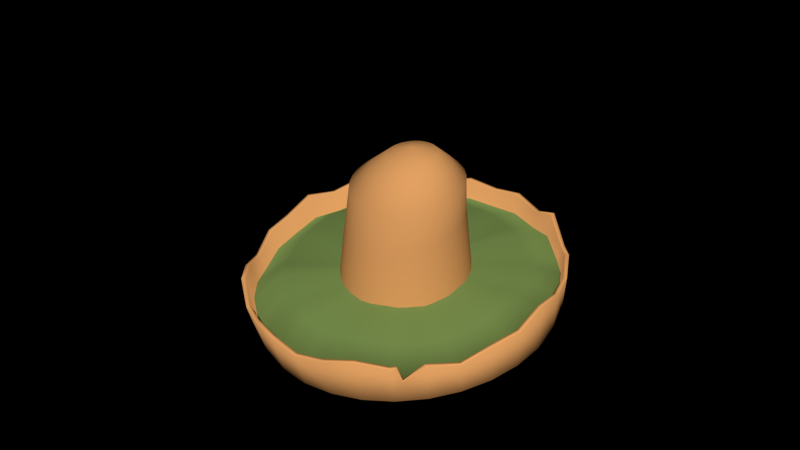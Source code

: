 # Source: TortillaHat.blend  (saved by Blender 2.75.0; exported with 4.5.12 LTS)
import bpy
from mathutils import Matrix  # noqa: F401  (used for matrix-valued properties, if any)

bpy.ops.wm.read_factory_settings(use_empty=True)
scene = bpy.context.scene
scene.name = 'Scene'

# ---- collections
col_collection_11 = bpy.data.collections.new('Collection 11'); scene.collection.children.link(col_collection_11)

# ---- materials (node trees are filled in below, after node groups)
mat_material_019 = bpy.data.materials.new('Material.019')
mat_material_019.alpha_threshold = 0.0
mat_material_019.use_transparent_shadow = False
mat_material_019.diffuse_color = (0.8, 0.3745, 0.1275, 1.0)
mat_material_019.roughness = 0.5
mat_material_020 = bpy.data.materials.new('Material.020')
mat_material_020.alpha_threshold = 0.0
mat_material_020.use_transparent_shadow = False
mat_material_020.diffuse_color = (0.1899, 0.281, 0.07676, 1.0)
mat_material_020.roughness = 0.5
mat_material_023 = bpy.data.materials.new('Material.023')
mat_material_023.alpha_threshold = 0.0
mat_material_023.use_transparent_shadow = False
mat_material_023.diffuse_color = (0.8971, 0.4188, 0.1418, 1.0)
mat_material_023.roughness = 0.5
mat_material_024 = bpy.data.materials.new('Material.024')
mat_material_024.alpha_threshold = 0.0
mat_material_024.use_transparent_shadow = False
mat_material_024.diffuse_color = (0.7357, 0.345, 0.1179, 1.0)
mat_material_024.roughness = 0.5
mat_material_025 = bpy.data.materials.new('Material.025')
mat_material_025.alpha_threshold = 0.0
mat_material_025.use_transparent_shadow = False
mat_material_025.diffuse_color = (0.7743, 0.3627, 0.1237, 1.0)
mat_material_025.roughness = 0.5

# ---- material node trees

# ---- world
world_world = bpy.data.worlds.new('World'); scene.world = world_world
world_world.color = (0.0, 0.0, 0.0)
world_world.use_sun_shadow = False
world_world.sun_shadow_jitter_overblur = 0.0
world_world.cycles.sampling_method = 'MANUAL'
world_world.cycles.sample_map_resolution = 256

# ---- meshes
me_circle_006 = bpy.data.meshes.new('Circle.006')
me_circle_006.from_pydata([(-0.416, -0.06345, 0.2443), (-0.3969, -0.1451, 0.2443), (-0.3621, -0.2214, 0.2443), (-0.3132, -0.2895, 0.2443), (-0.2519, -0.3467, 0.2443), (-0.1806, -0.3909, 0.2443), (-0.1021, -0.4203, 0.2443), (-0.01936, -0.4339, 0.2443), (0.06444, -0.431, 0.2443), (0.1461, -0.4118, 0.2443), (0.2224, -0.3771, 0.2443), (0.2905, -0.3282, 0.2443), (0.3477, -0.2669, 0.2443), (0.3919, -0.1956, 0.2443), (0.4213, -0.1171, 0.2443), (0.4349, -0.03434, 0.2443), (0.432, 0.04946, 0.2443), (0.4128, 0.1311, 0.2443), (0.3781, 0.2074, 0.2443), (0.3292, 0.2755, 0.2443), (0.2679, 0.3327, 0.2443), (0.1966, 0.3769, 0.2443), (0.1181, 0.4063, 0.2443), (0.03533, 0.4199, 0.2443), (-0.04847, 0.417, 0.2443), (-0.1301, 0.3978, 0.2443), (-0.2064, 0.3631, 0.2443), (-0.2745, 0.3142, 0.2443), (-0.3317, 0.2529, 0.2443), (-0.3759, 0.1816, 0.2443), (-0.4053, 0.1031, 0.2443), (-0.4189, 0.02035, 0.2443), (-0.347, -0.005884, 0.7191), (-0.332, -0.07931, 0.7085), (-0.3033, -0.148, 0.6984), (-0.2619, -0.2094, 0.689), (-0.2095, -0.2611, 0.6808), (-0.148, -0.3012, 0.6741), (-0.07986, -0.328, 0.6691), (-0.007734, -0.3406, 0.666), (0.06558, -0.3386, 0.665), (0.1373, -0.322, 0.666), (0.2045, -0.2914, 0.6691), (0.2647, -0.248, 0.6741), (0.3156, -0.1936, 0.6808), (0.3552, -0.1301, 0.689), (0.3821, -0.05999, 0.6984), (0.3952, 0.01404, 0.7085), (0.3941, 0.08916, 0.7191), (0.3788, 0.1625, 0.7297), (0.3499, 0.2312, 0.7398), (0.3086, 0.2928, 0.7492), (0.2564, 0.3447, 0.7574), (0.1953, 0.385, 0.7641), (0.1276, 0.4121, 0.7691), (0.05594, 0.4249, 0.7722), (-0.01696, 0.4231, 0.7732), (-0.08833, 0.4065, 0.7722), (-0.1554, 0.3759, 0.7691), (-0.2157, 0.3325, 0.7641), (-0.2668, 0.2778, 0.7574), (-0.3068, 0.214, 0.7492), (-0.3341, 0.1437, 0.7398), (-0.3477, 0.06942, 0.7297), (-0.3495, 0.03382, 1.007), (-0.3351, -0.03407, 1.006), (-0.3079, -0.09759, 1.005), (-0.2689, -0.1543, 1.003), (-0.2197, -0.202, 0.9998), (-0.1621, -0.2389, 0.9962), (-0.09835, -0.2636, 0.992), (-0.03093, -0.275, 0.9876), (0.03758, -0.2729, 0.9829), (0.1045, -0.2572, 0.9783), (0.1674, -0.2285, 0.9738), (0.2237, -0.188, 0.9697), (0.2712, -0.1373, 0.9661), (0.3083, -0.07818, 0.9631), (0.3334, -0.01302, 0.9609), (0.3455, 0.05569, 0.9596), (0.3444, 0.1253, 0.9591), (0.3299, 0.1932, 0.9596), (0.3026, 0.2567, 0.9609), (0.2636, 0.3134, 0.9631), (0.2145, 0.3611, 0.9661), (0.157, 0.398, 0.9697), (0.09336, 0.4227, 0.9738), (0.02608, 0.4342, 0.9783), (-0.04231, 0.4321, 0.9829), (-0.1092, 0.4164, 0.9876), (-0.172, 0.3877, 0.992), (-0.2283, 0.3473, 0.9962), (-0.2759, 0.2965, 0.9998), (-0.313, 0.2374, 1.003), (-0.3383, 0.1722, 1.005), (-0.3506, 0.1035, 1.006), (-0.2358, 0.07789, 1.094), (-0.2252, 0.02963, 1.094), (-0.2054, -0.01545, 1.095), (-0.1772, -0.05563, 1.096), (-0.1417, -0.08935, 1.098), (-0.1003, -0.1153, 1.1), (-0.05457, -0.1325, 1.103), (-0.006232, -0.1403, 1.106), (0.04283, -0.1384, 1.108), (0.09072, -0.1269, 1.111), (0.1356, -0.1062, 1.114), (0.1758, -0.07704, 1.117), (0.2096, -0.04063, 1.119), (0.2359, 0.001643, 1.121), (0.2536, 0.04817, 1.122), (0.262, 0.09717, 1.123), (0.2608, 0.1467, 1.123), (0.2501, 0.195, 1.123), (0.2303, 0.2401, 1.122), (0.2021, 0.2802, 1.121), (0.1666, 0.3139, 1.119), (0.1252, 0.3399, 1.117), (0.07944, 0.3571, 1.114), (0.03116, 0.3649, 1.111), (-0.01784, 0.363, 1.108), (-0.06567, 0.3515, 1.106), (-0.1105, 0.3308, 1.103), (-0.1506, 0.3017, 1.1), (-0.1845, 0.2653, 1.098), (-0.2107, 0.223, 1.096), (-0.2285, 0.1765, 1.095), (-0.2369, 0.1275, 1.094), (0.01517, 0.1412, 1.236), (-0.1066, 0.2447, 1.179), (-0.09951, 0.001329, 1.178), (-0.1544, 0.1661, 1.176), (0.1335, 0.2097, 1.192), (0.04626, -0.02166, 1.186), (0.1491, 0.08888, 1.192), (0.1534, 0.1511, 1.193), (-0.07363, -0.01475, 1.179), (-0.1594, 0.1356, 1.176), (-0.045, -0.0254, 1.181), (0.1154, 0.2347, 1.191), (0.09994, 0.009791, 1.189), (-0.1436, 0.1952, 1.177), (-0.1585, 0.1049, 1.176), (0.03736, 0.2818, 1.187), (0.01611, -0.02895, 1.184), (0.006883, 0.2862, 1.186), (-0.1217, 0.02219, 1.177), (0.1213, 0.03277, 1.19), (0.1464, 0.1814, 1.193), (-0.0147, -0.0302, 1.182), (-0.1275, 0.2217, 1.178), (-0.02391, 0.2844, 1.184), (-0.1517, 0.07496, 1.176), (0.1543, 0.1198, 1.193), (0.07458, -0.008585, 1.187), (-0.08175, 0.2632, 1.181), (-0.05383, 0.2767, 1.182), (0.06635, 0.2715, 1.189), (0.09272, 0.2556, 1.19), (-0.1393, 0.04705, 1.176), (0.138, 0.05948, 1.191), (0.0, 0.9952, 0.3665), (-0.1941, 0.976, 0.3947), (-0.3808, 0.9194, 0.321), (-0.5529, 0.8274, 0.4459), (-0.7037, 0.7062, 0.3511), (-0.8274, 0.5529, 0.3947), (-0.9194, 0.3808, 0.3628), (-0.976, 0.1941, 0.3947), (-0.9952, 7.513e-08, 0.3557), (-0.976, -0.1941, 0.3947), (-0.9194, -0.3808, 0.3947), (-0.8274, -0.5529, 0.4319), (-0.7037, -0.7037, 0.3947), (-0.5529, -0.8274, 0.4485), (-0.3808, -0.9194, 0.3947), (-0.1941, -0.976, 0.3947), (3.243e-07, -0.9952, 0.3334), (0.1941, -0.976, 0.3947), (0.3808, -0.9194, 0.4371), (0.5529, -0.8274, 0.3628), (0.7037, -0.7037, 0.3947), (0.8274, -0.5529, 0.3947), (0.9194, -0.3808, 0.3628), (0.976, -0.1941, 0.3947), (0.9952, 9.609e-07, 0.4319), (0.976, 0.1941, 0.3947), (0.9194, 0.3808, 0.3947), (0.8274, 0.5554, 0.3511), (0.7037, 0.7037, 0.3947), (0.5529, 0.8274, 0.3947), (0.3808, 0.9194, 0.4485), (0.1941, 0.976, 0.3947), (0.0, 0.9242, 0.09207), (-0.1803, 0.9064, 0.09207), (-0.3537, 0.8539, 0.09207), (-0.5135, 0.7684, 0.09207), (-0.6535, 0.6535, 0.09207), (-0.7684, 0.5135, 0.09207), (-0.8539, 0.3537, 0.09207), (-0.9064, 0.1803, 0.09207), (-0.9242, 6.978e-08, 0.09207), (-0.9064, -0.1803, 0.09207), (-0.8539, -0.3537, 0.09207), (-0.7684, -0.5135, 0.09207), (-0.6535, -0.6535, 0.09207), (-0.5135, -0.7684, 0.09207), (-0.3537, -0.8539, 0.09207), (-0.1803, -0.9064, 0.09207), (3.011e-07, -0.9242, 0.09207), (0.1803, -0.9064, 0.09207), (0.3537, -0.8539, 0.09207), (0.5135, -0.7684, 0.09207), (0.6535, -0.6535, 0.09207), (0.7684, -0.5135, 0.09207), (0.8539, -0.3537, 0.09207), (0.9064, -0.1803, 0.09207), (0.9242, 8.924e-07, 0.09207), (0.9064, 0.1803, 0.09207), (0.8539, 0.3537, 0.09207), (0.7684, 0.5135, 0.09207), (0.6535, 0.6535, 0.09207), (0.5135, 0.7685, 0.09207), (0.3537, 0.8539, 0.09207), (0.1803, 0.9064, 0.09207), (0.0, 1.021, 0.3674), (-0.1992, 1.002, 0.3964), (-0.3908, 0.9435, 0.3208), (-0.5674, 0.8491, 0.4489), (-0.7221, 0.7247, 0.3517), (-0.8491, 0.5674, 0.3964), (-0.9435, 0.3908, 0.3636), (-1.002, 0.1992, 0.3964), (-1.021, 7.71e-08, 0.3563), (-1.002, -0.1992, 0.3964), (-0.9435, -0.3908, 0.3964), (-0.8491, -0.5674, 0.4346), (-0.7221, -0.7221, 0.3964), (-0.5674, -0.8491, 0.4516), (-0.3908, -0.9435, 0.3964), (-0.1992, -1.002, 0.3964), (3.328e-07, -1.021, 0.3335), (0.1992, -1.002, 0.3964), (0.3908, -0.9435, 0.4399), (0.5674, -0.8491, 0.3636), (0.7221, -0.7221, 0.3964), (0.8491, -0.5674, 0.3964), (0.9435, -0.3908, 0.3636), (1.002, -0.1992, 0.3964), (1.021, 9.861e-07, 0.4346), (1.002, 0.1992, 0.3964), (0.9435, 0.3908, 0.3964), (0.8491, 0.57, 0.3517), (0.7221, 0.7221, 0.3964), (0.5674, 0.8491, 0.3964), (0.3908, 0.9435, 0.4516), (0.1992, 1.002, 0.3964), (-0.6945, -0.6945, 0.12), (-0.5457, -0.8167, 0.12), (0.9074, 0.3759, 0.12), (0.8167, 0.5457, 0.12), (-0.3759, -0.9074, 0.12), (0.0, 0.9822, 0.12), (-0.1916, 0.9633, 0.12), (0.6945, 0.6945, 0.12), (-0.1916, -0.9633, 0.12), (-0.3759, 0.9074, 0.12), (0.5457, 0.8167, 0.12), (3.2e-07, -0.9822, 0.12), (-0.5457, 0.8167, 0.12), (0.3759, 0.9074, 0.12), (0.1916, -0.9633, 0.12), (-0.6945, 0.6945, 0.12), (0.1916, 0.9633, 0.12), (0.3759, -0.9074, 0.12), (-0.8167, 0.5457, 0.12), (0.5457, -0.8167, 0.12), (-0.9074, 0.3759, 0.12), (0.6945, -0.6945, 0.12), (-0.9633, 0.1916, 0.12), (0.8167, -0.5457, 0.12), (-0.9822, 7.415e-08, 0.12), (0.9074, -0.3759, 0.12), (-0.9633, -0.1916, 0.12), (0.9633, -0.1916, 0.12), (-0.9074, -0.3759, 0.12), (0.9822, 9.484e-07, 0.12), (-0.8167, -0.5457, 0.12), (0.9633, 0.1916, 0.12), (-0.5352, -0.8009, 0.107), (0.8009, 0.5352, 0.107), (-0.3686, -0.8899, 0.107), (-0.1879, 0.9448, 0.107), (0.6811, 0.6811, 0.107), (-0.1879, -0.9448, 0.107), (-0.3686, 0.8899, 0.107), (0.5352, 0.8009, 0.107), (3.139e-07, -0.9633, 0.107), (-0.5352, 0.8009, 0.107), (0.3686, 0.8899, 0.107), (0.1879, -0.9448, 0.107), (-0.6811, 0.6811, 0.107), (0.1879, 0.9448, 0.107), (0.3686, -0.8899, 0.107), (-0.8009, 0.5352, 0.107), (0.5352, -0.8009, 0.107), (-0.8899, 0.3686, 0.107), (0.6811, -0.6811, 0.107), (-0.9448, 0.1879, 0.107), (0.8009, -0.5352, 0.107), (-0.9633, 7.272e-08, 0.107), (0.8899, -0.3686, 0.107), (-0.9448, -0.1879, 0.107), (0.9448, -0.1879, 0.107), (-0.8899, -0.3686, 0.107), (0.9633, 9.301e-07, 0.107), (-0.8009, -0.5352, 0.107), (0.9448, 0.1879, 0.107), (-0.6811, -0.6811, 0.107), (0.8899, 0.3686, 0.107), (0.0, 0.9633, 0.107), (-0.6847, -0.6847, 0.2581), (0.8946, 0.3706, 0.2581), (0.0, 0.9683, 0.2442), (-0.538, -0.8051, 0.2846), (0.8051, 0.5392, 0.2366), (-0.3706, -0.8946, 0.2581), (-0.1889, 0.9497, 0.2581), (0.6847, 0.6847, 0.2581), (-0.1889, -0.9497, 0.2581), (-0.3706, 0.8946, 0.2218), (0.538, 0.8051, 0.2581), (3.155e-07, -0.9683, 0.2279), (-0.538, 0.8051, 0.2833), (0.3706, 0.8946, 0.2846), (0.1889, -0.9497, 0.2581), (-0.6847, 0.686, 0.2366), (0.1889, 0.9497, 0.2581), (0.3706, -0.8946, 0.2789), (-0.8051, 0.538, 0.2581), (0.538, -0.8051, 0.2423), (-0.8946, 0.3706, 0.2423), (0.6847, -0.6847, 0.2581), (-0.9497, 0.1889, 0.2581), (0.8051, -0.538, 0.2581), (-0.9683, 7.311e-08, 0.2389), (0.8946, -0.3706, 0.2423), (-0.9497, -0.1889, 0.2581), (0.9497, -0.1889, 0.2581), (-0.8946, -0.3706, 0.2581), (0.9683, 9.35e-07, 0.2764), (-0.8051, -0.538, 0.2764), (0.9497, 0.1889, 0.2581), (0.9897, 0.2386, 0.3964), (0.9743, 0.2566, 0.2845), (0.9643, 0.233, 0.3947), (0.9522, 0.2553, 0.2908), (0.7537, 0.1406, 0.3571), (0.7118, 0.2849, 0.3525), (-0.6427, -0.4169, 0.3956), (-0.5488, -0.5347, 0.3845), (0.7666, -0.008553, 0.3764), (-0.712, -0.2841, 0.377), (0.75, -0.1583, 0.3669), (-0.7539, -0.1398, 0.3724), (0.7046, -0.302, 0.3593), (-0.7668, 0.009393, 0.3524), (0.6322, -0.4332, 0.3764), (-0.7502, 0.1592, 0.3626), (0.5354, -0.5481, 0.3805), (-0.7049, 0.302, 0.3453), (0.418, -0.6424, 0.3717), (-0.6324, 0.434, 0.3531), (0.2847, -0.7106, 0.4034), (0.1587, 0.7501, 0.3395), (0.009217, 0.7663, 0.3286), (-0.5357, 0.5494, 0.3319), (0.1403, -0.753, 0.3889), (0.302, 0.7054, 0.3614), (-0.4182, 0.6435, 0.3653), (-0.009561, -0.7666, 0.366), (0.4336, 0.6323, 0.3422), (-0.285, 0.7111, 0.3139), (-0.1589, -0.7493, 0.39), (0.5486, 0.5356, 0.3449), (-0.1405, 0.7538, 0.3406), (-0.3021, -0.7039, 0.3891), (0.6425, 0.4187, 0.3314), (-0.4337, -0.6308, 0.4082), (-0.0001911, 0.0003954, 0.3586)], [], [(3, 4, 36, 35), (30, 31, 63, 62), (17, 18, 50, 49), (4, 5, 37, 36), (31, 0, 32, 63), (18, 19, 51, 50), (5, 6, 38, 37), (19, 20, 52, 51), (6, 7, 39, 38), (20, 21, 53, 52), (7, 8, 40, 39), (21, 22, 54, 53), (8, 9, 41, 40), (22, 23, 55, 54), (9, 10, 42, 41), (23, 24, 56, 55), (10, 11, 43, 42), (24, 25, 57, 56), (11, 12, 44, 43), (25, 26, 58, 57), (12, 13, 45, 44), (26, 27, 59, 58), (13, 14, 46, 45), (0, 1, 33, 32), (27, 28, 60, 59), (14, 15, 47, 46), (1, 2, 34, 33), (28, 29, 61, 60), (15, 16, 48, 47), (2, 3, 35, 34), (29, 30, 62, 61), (16, 17, 49, 48), (43, 44, 76, 75), (57, 58, 90, 89), (44, 45, 77, 76), (58, 59, 91, 90), (45, 46, 78, 77), (32, 33, 65, 64), (59, 60, 92, 91), (46, 47, 79, 78), (33, 34, 66, 65), (60, 61, 93, 92), (47, 48, 80, 79), (34, 35, 67, 66), (61, 62, 94, 93), (48, 49, 81, 80), (35, 36, 68, 67), (62, 63, 95, 94), (49, 50, 82, 81), (36, 37, 69, 68), (63, 32, 64, 95), (50, 51, 83, 82), (37, 38, 70, 69), (51, 52, 84, 83), (38, 39, 71, 70), (52, 53, 85, 84), (39, 40, 72, 71), (53, 54, 86, 85), (40, 41, 73, 72), (54, 55, 87, 86), (41, 42, 74, 73), (55, 56, 88, 87), (42, 43, 75, 74), (56, 57, 89, 88), (78, 79, 111, 110), (65, 66, 98, 97), (92, 93, 125, 124), (79, 80, 112, 111), (66, 67, 99, 98), (93, 94, 126, 125), (80, 81, 113, 112), (67, 68, 100, 99), (94, 95, 127, 126), (81, 82, 114, 113), (68, 69, 101, 100), (95, 64, 96, 127), (82, 83, 115, 114), (69, 70, 102, 101), (83, 84, 116, 115), (70, 71, 103, 102), (84, 85, 117, 116), (71, 72, 104, 103), (85, 86, 118, 117), (72, 73, 105, 104), (86, 87, 119, 118), (73, 74, 106, 105), (87, 88, 120, 119), (74, 75, 107, 106), (88, 89, 121, 120), (75, 76, 108, 107), (89, 90, 122, 121), (76, 77, 109, 108), (90, 91, 123, 122), (77, 78, 110, 109), (64, 65, 97, 96), (91, 92, 124, 123), (137, 127, 96, 142), (130, 136, 128), (100, 101, 136, 130), (115, 116, 158, 139), (136, 138, 128), (116, 117, 157, 158), (138, 149, 128), (117, 118, 143, 157), (149, 144, 128), (118, 119, 145, 143), (144, 133, 128), (119, 120, 151, 145), (133, 154, 128), (120, 121, 156, 151), (154, 140, 128), (121, 122, 155, 156), (140, 147, 128), (122, 123, 129, 155), (147, 160, 128), (124, 125, 141, 150), (160, 134, 128), (142, 152, 128), (125, 126, 131, 141), (134, 153, 128), (152, 159, 128), (112, 113, 148, 135), (153, 135, 128), (159, 146, 128), (114, 115, 139, 132), (126, 127, 137, 131), (146, 130, 128), (113, 114, 132, 148), (110, 111, 153, 134), (155, 129, 128), (145, 151, 128), (158, 157, 128), (129, 150, 128), (99, 100, 130, 146), (97, 98, 159, 152), (108, 109, 160, 147), (105, 106, 154, 133), (102, 103, 149, 138), (128, 137, 142), (148, 132, 128), (135, 148, 128), (150, 141, 128), (151, 156, 128), (157, 143, 128), (123, 124, 150, 129), (131, 137, 128), (101, 102, 138, 136), (104, 105, 133, 144), (107, 108, 147, 140), (141, 131, 128), (132, 139, 128), (139, 158, 128), (143, 145, 128), (156, 155, 128), (96, 97, 152, 142), (98, 99, 146, 159), (103, 104, 144, 149), (106, 107, 140, 154), (109, 110, 134, 160), (111, 112, 135, 153), (324, 321, 173, 174), (325, 322, 187, 188), (326, 324, 174, 175), (327, 323, 161, 162), (328, 325, 188, 189), (329, 326, 175, 176), (330, 327, 162, 163), (331, 328, 189, 190), (332, 329, 176, 177), (333, 330, 163, 164), (334, 331, 190, 191), (335, 332, 177, 178), (336, 333, 164, 165), (337, 334, 191, 192), (338, 335, 178, 179), (339, 336, 165, 166), (323, 337, 192, 161), (340, 338, 179, 180), (341, 339, 166, 167), (342, 340, 180, 181), (343, 341, 167, 168), (344, 342, 181, 182), (345, 343, 168, 169), (346, 344, 182, 183), (347, 345, 169, 170), (348, 346, 183, 184), (349, 347, 170, 171), (350, 348, 184, 185), (351, 349, 171, 172), (352, 350, 185, 186), (321, 351, 172, 173), (187, 356, 354, 251), (258, 238, 237, 257), (260, 252, 251, 259), (261, 239, 238, 258), (263, 226, 225, 262), (264, 253, 252, 260), (265, 240, 239, 261), (266, 227, 226, 263), (267, 254, 253, 264), (268, 241, 240, 265), (269, 228, 227, 266), (270, 255, 254, 267), (271, 242, 241, 268), (272, 229, 228, 269), (273, 256, 255, 270), (274, 243, 242, 271), (275, 230, 229, 272), (262, 225, 256, 273), (276, 244, 243, 274), (277, 231, 230, 275), (278, 245, 244, 276), (279, 232, 231, 277), (280, 246, 245, 278), (281, 233, 232, 279), (282, 247, 246, 280), (283, 234, 233, 281), (284, 248, 247, 282), (285, 235, 234, 283), (286, 249, 248, 284), (287, 236, 235, 285), (288, 250, 249, 286), (257, 237, 236, 287), (288, 354, 353, 250), (319, 259, 288, 317), (318, 257, 287, 316), (317, 288, 286, 315), (316, 287, 285, 314), (315, 286, 284, 313), (314, 285, 283, 312), (313, 284, 282, 311), (312, 283, 281, 310), (311, 282, 280, 309), (310, 281, 279, 308), (309, 280, 278, 307), (308, 279, 277, 306), (307, 278, 276, 305), (306, 277, 275, 304), (305, 276, 274, 303), (320, 262, 273, 302), (304, 275, 272, 301), (303, 274, 271, 300), (302, 273, 270, 299), (301, 272, 269, 298), (300, 271, 268, 297), (299, 270, 267, 296), (298, 269, 266, 295), (297, 268, 265, 294), (296, 267, 264, 293), (295, 266, 263, 292), (294, 265, 261, 291), (293, 264, 260, 290), (292, 263, 262, 320), (291, 261, 258, 289), (290, 260, 259, 319), (289, 258, 257, 318), (206, 289, 318, 205), (220, 290, 319, 219), (207, 291, 289, 206), (194, 292, 320, 193), (221, 293, 290, 220), (208, 294, 291, 207), (195, 295, 292, 194), (222, 296, 293, 221), (209, 297, 294, 208), (196, 298, 295, 195), (223, 299, 296, 222), (210, 300, 297, 209), (197, 301, 298, 196), (224, 302, 299, 223), (211, 303, 300, 210), (198, 304, 301, 197), (193, 320, 302, 224), (212, 305, 303, 211), (199, 306, 304, 198), (213, 307, 305, 212), (200, 308, 306, 199), (214, 309, 307, 213), (201, 310, 308, 200), (215, 311, 309, 214), (202, 312, 310, 201), (216, 313, 311, 215), (203, 314, 312, 202), (217, 315, 313, 216), (204, 316, 314, 203), (218, 317, 315, 217), (205, 318, 316, 204), (219, 319, 317, 218), (194, 193, 224, 223, 222, 221, 220, 219, 218, 217, 216, 215, 214, 213, 212, 211, 210, 209, 208, 207, 206, 205, 204, 203, 202, 201, 200, 199, 198, 197, 196, 195), (165, 164, 228, 229), (192, 191, 255, 256), (179, 178, 242, 243), (166, 165, 229, 230), (161, 192, 256, 225), (180, 179, 243, 244), (167, 166, 230, 231), (181, 180, 244, 245), (168, 167, 231, 232), (182, 181, 245, 246), (169, 168, 232, 233), (183, 182, 246, 247), (170, 169, 233, 234), (184, 183, 247, 248), (171, 170, 234, 235), (185, 184, 248, 249), (172, 171, 235, 236), (186, 185, 249, 250), (173, 172, 236, 237), (354, 356, 355, 353), (174, 173, 237, 238), (188, 187, 251, 252), (175, 174, 238, 239), (162, 161, 225, 226), (189, 188, 252, 253), (176, 175, 239, 240), (163, 162, 226, 227), (190, 189, 253, 254), (177, 176, 240, 241), (164, 163, 227, 228), (191, 190, 254, 255), (178, 177, 241, 242), (355, 186, 250, 353), (322, 352, 356, 187), (259, 251, 354, 288), (352, 186, 355, 356), (335, 377, 380, 332), (385, 389, 375), (347, 364, 366, 345), (334, 378, 381, 331), (346, 365, 367, 344), (333, 379, 382, 330), (345, 366, 368, 343), (332, 380, 383, 329), (344, 367, 369, 342), (331, 381, 384, 328), (343, 368, 370, 341), (330, 382, 385, 327), (342, 369, 371, 340), (329, 383, 386, 326), (341, 370, 372, 339), (322, 358, 357, 352), (328, 384, 387, 325), (340, 371, 373, 338), (321, 360, 359, 351), (327, 385, 375, 323), (323, 375, 374, 337), (352, 357, 361, 350), (326, 386, 388, 324), (339, 372, 376, 336), (351, 359, 362, 349), (325, 387, 358, 322), (338, 373, 377, 335), (350, 361, 363, 348), (324, 388, 360, 321), (337, 374, 378, 334), (349, 362, 364, 347), (336, 376, 379, 333), (348, 363, 365, 346), (362, 389, 364), (357, 358, 389), (373, 389, 377), (389, 384, 381), (389, 388, 386), (389, 372, 370), (389, 373, 371), (389, 360, 388), (359, 360, 389), (362, 359, 389), (364, 389, 366), (366, 389, 368), (389, 370, 368), (389, 376, 372), (379, 376, 389), (382, 379, 389), (389, 386, 383), (389, 383, 380), (389, 380, 377), (365, 389, 367), (389, 371, 369), (389, 369, 367), (382, 389, 385), (375, 389, 374), (389, 381, 378), (374, 389, 378), (363, 389, 365), (361, 389, 363), (361, 357, 389), (387, 384, 389), (358, 387, 389)])
me_circle_006.polygons.foreach_set('use_smooth', [True] * 389)
me_circle_006.polygons.foreach_set('material_index', [0, 0, 0, 0, 0, 0, 0, 0, 0, 0, 0, 0, 0, 0, 0, 0, 0, 0, 0, 0, 0, 0, 0, 0, 0, 0, 0, 0, 0, 0, 0, 0, 0, 0, 0, 0, 0, 0, 0, 0, 0, 0, 0, 0, 0, 0, 0, 0, 0, 0, 0, 0, 0, 0, 0, 0, 0, 0, 0, 0, 0, 0, 0, 0, 0, 0, 0, 0, 0, 0, 0, 0, 0, 0, 0, 0, 0, 0, 0, 0, 0, 0, 0, 0, 0, 0, 0, 0, 0, 0, 0, 0, 0, 0, 0, 0, 0, 0, 0, 0, 0, 0, 0, 0, 0, 0, 0, 0, 0, 0, 0, 0, 0, 0, 0, 0, 0, 0, 0, 0, 0, 0, 0, 0, 0, 0, 0, 0, 0, 0, 0, 0, 0, 0, 0, 0, 0, 0, 0, 0, 0, 0, 0, 0, 0, 0, 0, 0, 0, 0, 0, 0, 0, 0, 0, 0, 0, 0, 0, 0, 0, 0, 0, 0, 0, 0, 0, 0, 0, 0, 0, 0, 0, 0, 0, 0, 0, 0, 0, 0, 0, 0, 0, 0, 0, 0, 0, 0, 0, 0, 0, 4, 0, 0, 0, 0, 0, 0, 0, 0, 0, 0, 0, 0, 0, 0, 0, 0, 0, 0, 0, 0, 0, 0, 0, 0, 0, 0, 0, 0, 0, 0, 0, 0, 4, 4, 4, 4, 4, 4, 4, 4, 4, 4, 4, 4, 4, 4, 4, 4, 4, 4, 4, 4, 4, 4, 4, 4, 4, 4, 4, 4, 4, 4, 4, 4, 4, 4, 4, 4, 4, 4, 4, 4, 4, 4, 4, 4, 4, 4, 4, 4, 4, 4, 4, 4, 4, 4, 4, 4, 4, 4, 4, 4, 4, 4, 4, 4, 3, 2, 2, 2, 2, 2, 2, 2, 2, 2, 2, 2, 2, 2, 2, 2, 2, 2, 2, 2, 4, 2, 2, 2, 2, 2, 2, 2, 2, 2, 2, 2, 2, 2, 0, 0, 0, 1, 1, 1, 1, 1, 1, 1, 1, 1, 1, 1, 1, 1, 1, 1, 1, 1, 1, 1, 1, 1, 1, 1, 1, 1, 1, 1, 1, 1, 1, 1, 1, 1, 1, 1, 1, 1, 1, 1, 1, 1, 1, 1, 1, 1, 1, 1, 1, 1, 1, 1, 1, 1, 1, 1, 1, 1, 1, 1, 1, 1, 1, 1, 1])
_uv = me_circle_006.uv_layers.new(name='UVMap')
_uv.uv.foreach_set('vector', [0.01271, 0.7006, 0.02696, 0.6984, 0.03941, 0.7553, 0.02725, 0.759, 0.3561, 0.7786, 0.3405, 0.7793, 0.347, 0.7055, 0.3623, 0.7026, 0.1221, 0.4929, 0.1347, 0.4954, 0.1367, 0.5679, 0.1253, 0.5635, 0.02696, 0.6984, 0.04283, 0.6965, 0.05306, 0.7521, 0.03941, 0.7553, 0.3405, 0.7793, 0.3246, 0.7798, 0.3316, 0.7083, 0.347, 0.7055, 0.3986, 0.6136, 0.3844, 0.6139, 0.3839, 0.5353, 0.3964, 0.537, 0.04283, 0.6965, 0.05972, 0.6948, 0.06768, 0.7496, 0.05306, 0.7521, 0.3844, 0.6139, 0.3687, 0.6139, 0.37, 0.5336, 0.3839, 0.5353, 0.05972, 0.6948, 0.07697, 0.6935, 0.08269, 0.7477, 0.06768, 0.7496, 0.3687, 0.6139, 0.3521, 0.6136, 0.3552, 0.5319, 0.37, 0.5336, 0.07697, 0.6935, 0.09392, 0.6926, 0.09752, 0.7467, 0.08269, 0.7477, 0.3521, 0.6136, 0.3353, 0.613, 0.3402, 0.5303, 0.3552, 0.5319, 0.09392, 0.6926, 0.1099, 0.6921, 0.1116, 0.7465, 0.09752, 0.7467, 0.3353, 0.613, 0.3188, 0.6121, 0.3256, 0.5288, 0.3402, 0.5303, 0.1099, 0.6921, 0.1244, 0.6921, 0.1244, 0.7471, 0.1116, 0.7465, 0.3188, 0.6121, 0.3034, 0.6109, 0.3117, 0.5276, 0.3256, 0.5288, 0.01027, 0.4899, 0.02433, 0.4886, 0.03794, 0.548, 0.02552, 0.5481, 0.3034, 0.6109, 0.2896, 0.6095, 0.2993, 0.5266, 0.3117, 0.5276, 0.02433, 0.4886, 0.04009, 0.4879, 0.05191, 0.5487, 0.03794, 0.548, 0.2896, 0.6095, 0.278, 0.608, 0.2888, 0.5258, 0.2993, 0.5266, 0.04009, 0.4879, 0.05694, 0.4877, 0.06688, 0.5503, 0.05191, 0.5487, 0.4055, 0.7745, 0.3962, 0.7756, 0.4011, 0.6945, 0.4101, 0.6923, 0.05694, 0.4877, 0.07422, 0.4882, 0.08228, 0.5527, 0.06688, 0.5503, 0.3246, 0.7798, 0.3092, 0.7801, 0.3165, 0.7109, 0.3316, 0.7083, 0.3962, 0.7756, 0.3845, 0.7767, 0.3899, 0.697, 0.4011, 0.6945, 0.07422, 0.4882, 0.09127, 0.4892, 0.09754, 0.5558, 0.08228, 0.5527, 0.3092, 0.7801, 0.2948, 0.7802, 0.3025, 0.7132, 0.3165, 0.7109, 0.3845, 0.7767, 0.371, 0.7777, 0.3768, 0.6997, 0.3899, 0.697, 0.09127, 0.4892, 0.1074, 0.4908, 0.1121, 0.5595, 0.09754, 0.5558, 0.2948, 0.7802, 0.2819, 0.78, 0.2899, 0.7151, 0.3025, 0.7132, 0.371, 0.7777, 0.3561, 0.7786, 0.3623, 0.7026, 0.3768, 0.6997, 0.1074, 0.4908, 0.1221, 0.4929, 0.1253, 0.5635, 0.1121, 0.5595, 0.03794, 0.548, 0.05191, 0.5487, 0.05812, 0.6121, 0.04503, 0.6135, 0.2993, 0.5266, 0.2888, 0.5258, 0.2863, 0.4777, 0.2961, 0.48, 0.05191, 0.5487, 0.06688, 0.5503, 0.07213, 0.6113, 0.05812, 0.6121, 0.4101, 0.6923, 0.4011, 0.6945, 0.4026, 0.6444, 0.411, 0.6442, 0.06688, 0.5503, 0.08228, 0.5527, 0.08653, 0.6112, 0.07213, 0.6113, 0.3316, 0.7083, 0.3165, 0.7109, 0.3238, 0.6463, 0.3378, 0.6459, 0.4011, 0.6945, 0.3899, 0.697, 0.3921, 0.646, 0.4026, 0.6458, 0.08228, 0.5527, 0.09754, 0.5558, 0.1008, 0.6117, 0.08653, 0.6112, 0.3165, 0.7109, 0.3025, 0.7132, 0.3108, 0.6467, 0.3238, 0.6463, 0.3899, 0.697, 0.3768, 0.6997, 0.3798, 0.6463, 0.3921, 0.646, 0.09754, 0.5558, 0.1121, 0.5595, 0.1143, 0.6129, 0.1008, 0.6117, 0.3025, 0.7132, 0.2899, 0.7151, 0.2991, 0.647, 0.3108, 0.6467, 0.3768, 0.6997, 0.3623, 0.7026, 0.3664, 0.6466, 0.3798, 0.6463, 0.1121, 0.5595, 0.1253, 0.5635, 0.1266, 0.6147, 0.1143, 0.6129, 0.02725, 0.759, 0.03941, 0.7553, 0.04023, 0.8254, 0.02877, 0.8279, 0.3623, 0.7026, 0.347, 0.7055, 0.3522, 0.647, 0.3664, 0.6466, 0.1253, 0.5635, 0.1367, 0.5679, 0.1371, 0.6171, 0.1266, 0.6147, 0.03941, 0.7553, 0.05306, 0.7521, 0.05304, 0.823, 0.04023, 0.8254, 0.347, 0.7055, 0.3316, 0.7083, 0.3378, 0.6459, 0.3522, 0.6455, 0.3964, 0.537, 0.3839, 0.5353, 0.3752, 0.4888, 0.387, 0.489, 0.05306, 0.7521, 0.06768, 0.7496, 0.06671, 0.8208, 0.05304, 0.823, 0.3839, 0.5353, 0.37, 0.5336, 0.3621, 0.4882, 0.3752, 0.4888, 0.06768, 0.7496, 0.08269, 0.7477, 0.08071, 0.8187, 0.06671, 0.8208, 0.37, 0.5336, 0.3552, 0.5319, 0.3483, 0.4872, 0.3621, 0.4882, 0.08269, 0.7477, 0.09752, 0.7467, 0.09451, 0.817, 0.08071, 0.8187, 0.3552, 0.5319, 0.3402, 0.5303, 0.3343, 0.4858, 0.3483, 0.4872, 0.09752, 0.7467, 0.1116, 0.7465, 0.1076, 0.8156, 0.09451, 0.817, 0.3402, 0.5303, 0.3256, 0.5288, 0.3206, 0.4841, 0.3343, 0.4858, 0.1116, 0.7465, 0.1244, 0.7471, 0.1194, 0.8146, 0.1076, 0.8156, 0.3256, 0.5288, 0.3117, 0.5276, 0.3077, 0.4821, 0.3206, 0.4841, 0.02552, 0.5481, 0.03794, 0.548, 0.04503, 0.6135, 0.03337, 0.6154, 0.3117, 0.5276, 0.2993, 0.5266, 0.2961, 0.48, 0.3077, 0.4821, 0.08653, 0.6112, 0.1008, 0.6117, 0.1023, 0.65, 0.09215, 0.6493, 0.1935, 0.8032, 0.2066, 0.7973, 0.2106, 0.8251, 0.2012, 0.8292, 0.1553, 0.864, 0.1582, 0.8491, 0.1759, 0.8617, 0.1738, 0.8722, 0.1008, 0.6117, 0.1143, 0.6129, 0.1119, 0.651, 0.1023, 0.65, 0.2066, 0.7973, 0.2204, 0.7943, 0.2205, 0.823, 0.2106, 0.8251, 0.1582, 0.8491, 0.1637, 0.8351, 0.1799, 0.8517, 0.1759, 0.8617, 0.1143, 0.6129, 0.1266, 0.6147, 0.1206, 0.651, 0.1119, 0.6498, 0.2204, 0.7943, 0.2346, 0.7941, 0.2306, 0.823, 0.2205, 0.823, 0.1637, 0.8351, 0.1716, 0.8225, 0.1855, 0.8428, 0.1799, 0.8517, 0.1266, 0.6147, 0.1371, 0.6171, 0.1281, 0.6523, 0.1206, 0.651, 0.2346, 0.7941, 0.2484, 0.797, 0.2405, 0.8251, 0.2306, 0.823, 0.1716, 0.8225, 0.1817, 0.8117, 0.1928, 0.8352, 0.1855, 0.8428, 0.387, 0.489, 0.3752, 0.4888, 0.367, 0.4535, 0.3755, 0.453, 0.2484, 0.797, 0.2614, 0.8026, 0.2498, 0.8292, 0.2405, 0.8251, 0.3752, 0.4888, 0.3621, 0.4882, 0.3576, 0.4539, 0.367, 0.4535, 0.2614, 0.8026, 0.2731, 0.8109, 0.2581, 0.8352, 0.2498, 0.8292, 0.3621, 0.4882, 0.3483, 0.4872, 0.3477, 0.4542, 0.3576, 0.4539, 0.08071, 0.8187, 0.09451, 0.817, 0.09324, 0.8473, 0.08328, 0.8472, 0.3483, 0.4872, 0.3343, 0.4858, 0.3376, 0.4544, 0.3477, 0.4542, 0.09451, 0.817, 0.1076, 0.8156, 0.1027, 0.8476, 0.09324, 0.8473, 0.3343, 0.4858, 0.3206, 0.4841, 0.3278, 0.4544, 0.3376, 0.4544, 0.1076, 0.8156, 0.1194, 0.8146, 0.1112, 0.8482, 0.1027, 0.8476, 0.3206, 0.4841, 0.3077, 0.4821, 0.3185, 0.4544, 0.3278, 0.4544, 0.03337, 0.6154, 0.04503, 0.6135, 0.06258, 0.6484, 0.05425, 0.6486, 0.3077, 0.4821, 0.2961, 0.48, 0.3102, 0.4541, 0.3185, 0.4544, 0.04503, 0.6135, 0.05812, 0.6121, 0.07192, 0.6484, 0.06258, 0.6484, 0.2961, 0.48, 0.2863, 0.4777, 0.3032, 0.4538, 0.3102, 0.4541, 0.05812, 0.6121, 0.07213, 0.6113, 0.0819, 0.6487, 0.07192, 0.6484, 0.1579, 0.8938, 0.1552, 0.8791, 0.1737, 0.883, 0.1756, 0.8935, 0.07213, 0.6113, 0.08653, 0.6112, 0.09215, 0.6493, 0.0819, 0.6487, 0.1817, 0.8117, 0.1935, 0.8032, 0.2012, 0.8292, 0.1928, 0.8352, 0.1552, 0.8791, 0.1553, 0.864, 0.1738, 0.8722, 0.1737, 0.883, 0.4165, 0.4765, 0.4002, 0.4742, 0.4004, 0.4635, 0.4166, 0.4699, 0.2244, 0.8431, 0.2305, 0.8444, 0.2219, 0.8819, 0.2306, 0.823, 0.2405, 0.8251, 0.2305, 0.8444, 0.2244, 0.8431, 0.2296, 0.9322, 0.2195, 0.9322, 0.217, 0.9116, 0.2234, 0.9117, 0.2305, 0.8444, 0.2363, 0.847, 0.2219, 0.8819, 0.2195, 0.9322, 0.2096, 0.9301, 0.2108, 0.9102, 0.217, 0.9116, 0.2363, 0.847, 0.2415, 0.8508, 0.2219, 0.8819, 0.2096, 0.9301, 0.2003, 0.926, 0.205, 0.9075, 0.2108, 0.9102, 0.2415, 0.8508, 0.246, 0.8556, 0.2219, 0.8819, 0.2003, 0.926, 0.1919, 0.92, 0.1998, 0.9036, 0.205, 0.9075, 0.246, 0.8556, 0.2494, 0.8612, 0.2219, 0.8819, 0.1919, 0.92, 0.1849, 0.9124, 0.1955, 0.8988, 0.1998, 0.9036, 0.2494, 0.8612, 0.2518, 0.8675, 0.2219, 0.8819, 0.1849, 0.9124, 0.1794, 0.9035, 0.1921, 0.8931, 0.1955, 0.8988, 0.2518, 0.8675, 0.253, 0.8742, 0.2219, 0.8819, 0.1794, 0.9035, 0.1756, 0.8935, 0.1898, 0.8868, 0.1921, 0.8931, 0.253, 0.8742, 0.2529, 0.8809, 0.2219, 0.8819, 0.1756, 0.8935, 0.1737, 0.883, 0.1887, 0.8802, 0.1898, 0.8868, 0.2529, 0.8809, 0.2516, 0.8876, 0.2219, 0.8819, 0.4009, 0.5042, 0.4005, 0.495, 0.4181, 0.4895, 0.4183, 0.4952, 0.2516, 0.8876, 0.2491, 0.8939, 0.2219, 0.8819, 0.2008, 0.8506, 0.2061, 0.8469, 0.2219, 0.8819, 0.4005, 0.495, 0.4002, 0.4848, 0.4179, 0.4832, 0.4181, 0.4895, 0.2491, 0.8939, 0.2455, 0.8995, 0.2219, 0.8819, 0.2061, 0.8469, 0.2119, 0.8443, 0.2219, 0.8819, 0.2573, 0.92, 0.2489, 0.926, 0.2356, 0.908, 0.2409, 0.9043, 0.2455, 0.8995, 0.2409, 0.9043, 0.2219, 0.8819, 0.2119, 0.8443, 0.2181, 0.8431, 0.2219, 0.8819, 0.2395, 0.9301, 0.2296, 0.9322, 0.2234, 0.9117, 0.2296, 0.9105, 0.4002, 0.4848, 0.4002, 0.4742, 0.4165, 0.4765, 0.4165, 0.4832, 0.2181, 0.8431, 0.2244, 0.8431, 0.2219, 0.8819, 0.2489, 0.926, 0.2395, 0.9301, 0.2296, 0.9105, 0.2356, 0.908, 0.2702, 0.9034, 0.2645, 0.9124, 0.2455, 0.8995, 0.2491, 0.8939, 0.1898, 0.8868, 0.1887, 0.8802, 0.2219, 0.8819, 0.1998, 0.9036, 0.1955, 0.8988, 0.2219, 0.8819, 0.217, 0.9116, 0.2108, 0.9102, 0.2219, 0.8819, 0.1887, 0.8802, 0.1889, 0.8735, 0.2219, 0.8819, 0.2205, 0.823, 0.2306, 0.823, 0.2244, 0.8431, 0.2181, 0.8431, 0.2012, 0.8292, 0.2106, 0.8251, 0.2119, 0.8443, 0.2061, 0.8469, 0.2763, 0.883, 0.2742, 0.8935, 0.2516, 0.8876, 0.2529, 0.8809, 0.2707, 0.8517, 0.2745, 0.8617, 0.2518, 0.8675, 0.2494, 0.8612, 0.2498, 0.8292, 0.2581, 0.8352, 0.2415, 0.8508, 0.2363, 0.847, 0.2219, 0.8819, 0.1963, 0.8552, 0.2008, 0.8506, 0.2356, 0.908, 0.2296, 0.9105, 0.2219, 0.8819, 0.2409, 0.9043, 0.2356, 0.908, 0.2219, 0.8819, 0.1889, 0.8735, 0.1902, 0.8669, 0.2219, 0.8819, 0.1955, 0.8988, 0.1921, 0.8931, 0.2219, 0.8819, 0.2108, 0.9102, 0.205, 0.9075, 0.2219, 0.8819, 0.1737, 0.883, 0.1738, 0.8722, 0.1889, 0.8735, 0.1887, 0.8802, 0.1927, 0.8608, 0.1963, 0.8552, 0.2219, 0.8819, 0.2405, 0.8251, 0.2498, 0.8292, 0.2363, 0.847, 0.2305, 0.8444, 0.2652, 0.8428, 0.2707, 0.8517, 0.2494, 0.8612, 0.246, 0.8556, 0.2764, 0.8722, 0.2763, 0.883, 0.2529, 0.8809, 0.253, 0.8742, 0.1902, 0.8669, 0.1927, 0.8608, 0.2219, 0.8819, 0.2296, 0.9105, 0.2234, 0.9117, 0.2219, 0.8819, 0.2234, 0.9117, 0.217, 0.9116, 0.2219, 0.8819, 0.205, 0.9075, 0.1998, 0.9036, 0.2219, 0.8819, 0.1921, 0.8931, 0.1898, 0.8868, 0.2219, 0.8819, 0.4004, 0.4635, 0.4008, 0.453, 0.4169, 0.4634, 0.4166, 0.4699, 0.2106, 0.8251, 0.2205, 0.823, 0.2181, 0.8431, 0.2119, 0.8443, 0.2581, 0.8352, 0.2652, 0.8428, 0.246, 0.8556, 0.2415, 0.8508, 0.2745, 0.8617, 0.2764, 0.8722, 0.253, 0.8742, 0.2518, 0.8675, 0.2742, 0.8935, 0.2702, 0.9034, 0.2491, 0.8939, 0.2516, 0.8876, 0.2645, 0.9124, 0.2573, 0.92, 0.2409, 0.9043, 0.2455, 0.8995, 0.9318, 0.2339, 0.9389, 0.273, 0.9104, 0.2758, 0.8976, 0.2358, 0.9873, 0.01643, 0.9815, 0.05282, 0.9531, 0.05034, 0.9635, 0.01271, 0.9361, 0.193, 0.9318, 0.2339, 0.8976, 0.2358, 0.9076, 0.1936, 0.8698, 0.7564, 0.8715, 0.7961, 0.8458, 0.7951, 0.8413, 0.7543, 0.8721, 0.9523, 0.8792, 0.9831, 0.8552, 0.9873, 0.8436, 0.9557, 0.9357, 0.152, 0.9361, 0.193, 0.9076, 0.1936, 0.9072, 0.1515, 0.8792, 0.7194, 0.8698, 0.7564, 0.8413, 0.7543, 0.8583, 0.7163, 0.8701, 0.9168, 0.8721, 0.9523, 0.8436, 0.9557, 0.8415, 0.9191, 0.9422, 0.1124, 0.9357, 0.152, 0.9072, 0.1515, 0.92, 0.1106, 0.9318, 0.7067, 0.9477, 0.7372, 0.9268, 0.7408, 0.8979, 0.7089, 0.8634, 0.8779, 0.8701, 0.9168, 0.8415, 0.9191, 0.8292, 0.8792, 0.9369, 0.0759, 0.9422, 0.1124, 0.92, 0.1106, 0.9084, 0.07327, 0.939, 0.6724, 0.9318, 0.7067, 0.8979, 0.7089, 0.9148, 0.6743, 0.8683, 0.8372, 0.8634, 0.8779, 0.8292, 0.8792, 0.8397, 0.8373, 0.9342, 0.04377, 0.9369, 0.0759, 0.9084, 0.07327, 0.9013, 0.04033, 0.9337, 0.6335, 0.939, 0.6724, 0.9148, 0.6743, 0.905, 0.6339, 0.8715, 0.7961, 0.8683, 0.8372, 0.8397, 0.8373, 0.8458, 0.7951, 0.9439, 0.01703, 0.9342, 0.04377, 0.9013, 0.04033, 0.9188, 0.01271, 0.9373, 0.5931, 0.9337, 0.6335, 0.905, 0.6339, 0.9118, 0.5925, 0.9824, 0.2817, 0.9873, 0.308, 0.9623, 0.3126, 0.954, 0.2855, 0.9357, 0.5519, 0.9373, 0.5931, 0.9118, 0.5925, 0.9071, 0.55, 0.9812, 0.2497, 0.9824, 0.2817, 0.954, 0.2855, 0.9528, 0.2527, 0.9426, 0.5121, 0.9357, 0.5519, 0.9071, 0.55, 0.918, 0.5092, 0.9836, 0.2134, 0.9812, 0.2497, 0.9528, 0.2527, 0.9585, 0.2154, 0.9427, 0.4745, 0.9426, 0.5121, 0.918, 0.5092, 0.9142, 0.4705, 0.98, 0.1739, 0.9836, 0.2134, 0.9585, 0.2154, 0.9515, 0.1748, 0.9477, 0.4411, 0.9427, 0.4745, 0.9142, 0.4705, 0.9194, 0.4362, 0.9762, 0.133, 0.98, 0.1739, 0.9515, 0.1748, 0.9439, 0.1327, 0.9374, 0.309, 0.9439, 0.3402, 0.9156, 0.3449, 0.9051, 0.3129, 0.9805, 0.09209, 0.9762, 0.133, 0.9439, 0.1327, 0.9521, 0.09071, 0.9389, 0.273, 0.9374, 0.309, 0.9051, 0.3129, 0.9104, 0.2758, 0.09181, 0.3994, 0.114, 0.4139, 0.1123, 0.4184, 0.08841, 0.4038, 0.8307, 0.675, 0.8979, 0.6789, 0.8886, 0.7163, 0.8326, 0.7111, 0.2164, 0.7588, 0.2636, 0.7614, 0.2764, 0.7941, 0.2199, 0.7905, 0.8295, 0.6356, 0.8854, 0.6378, 0.8979, 0.6789, 0.8307, 0.675, 0.207, 0.5226, 0.263, 0.5156, 0.2569, 0.5544, 0.2069, 0.5597, 0.2134, 0.7224, 0.2696, 0.7233, 0.2636, 0.7614, 0.2164, 0.7588, 0.8292, 0.5942, 0.885, 0.5948, 0.8854, 0.6378, 0.8295, 0.6356, 0.2079, 0.4899, 0.2484, 0.4823, 0.263, 0.5156, 0.207, 0.5226, 0.2108, 0.6827, 0.2669, 0.6821, 0.2696, 0.7233, 0.2134, 0.7224, 0.8296, 0.5526, 0.8726, 0.5515, 0.885, 0.5948, 0.8292, 0.5942, 0.2095, 0.4629, 0.2764, 0.453, 0.2484, 0.4823, 0.2079, 0.4899, 0.2088, 0.6413, 0.2762, 0.6386, 0.2669, 0.6821, 0.2108, 0.6827, 0.8309, 0.5123, 0.8868, 0.5096, 0.8726, 0.5515, 0.8296, 0.5526, 0.1383, 0.7586, 0.1855, 0.7662, 0.2069, 0.7938, 0.1396, 0.7853, 0.2075, 0.5998, 0.2635, 0.5959, 0.2762, 0.6386, 0.2088, 0.6413, 0.833, 0.4748, 0.8979, 0.4707, 0.8868, 0.5096, 0.8309, 0.5123, 0.1375, 0.7262, 0.1939, 0.7321, 0.1855, 0.7662, 0.1383, 0.7586, 0.2069, 0.5597, 0.2569, 0.5544, 0.2635, 0.5959, 0.2075, 0.5998, 0.8357, 0.4417, 0.8851, 0.4362, 0.8979, 0.4707, 0.833, 0.4748, 0.1371, 0.6893, 0.1868, 0.6936, 0.1939, 0.7321, 0.1375, 0.7262, 0.8426, 0.2549, 0.8976, 0.2566, 0.896, 0.2934, 0.8474, 0.2901, 0.1373, 0.6493, 0.1937, 0.6522, 0.1868, 0.6936, 0.1371, 0.6893, 0.8388, 0.2161, 0.8938, 0.2162, 0.8976, 0.2566, 0.8426, 0.2549, 0.1379, 0.6078, 0.1861, 0.6088, 0.1937, 0.6522, 0.1373, 0.6493, 0.8363, 0.175, 0.8844, 0.1738, 0.8938, 0.2162, 0.8388, 0.2161, 0.139, 0.5663, 0.1955, 0.5659, 0.1861, 0.6088, 0.1379, 0.6078, 0.835, 0.1334, 0.8898, 0.1302, 0.8844, 0.1738, 0.8363, 0.175, 0.1405, 0.5265, 0.1971, 0.5245, 0.1955, 0.5659, 0.139, 0.5663, 0.8351, 0.09266, 0.8976, 0.08759, 0.8898, 0.1302, 0.835, 0.1334, 0.1424, 0.4898, 0.2069, 0.4866, 0.1971, 0.5245, 0.1405, 0.5265, 0.8365, 0.0545, 0.8913, 0.04822, 0.8976, 0.08759, 0.8351, 0.09266, 0.1446, 0.4578, 0.2013, 0.453, 0.2069, 0.4866, 0.1424, 0.4898, 0.8365, 0.0545, 0.8698, 0.03911, 0.8919, 0.04092, 0.8913, 0.04822, 0.4433, 0.1639, 0.4395, 0.1627, 0.4547, 0.1241, 0.4582, 0.1261, 0.8311, 0.204, 0.835, 0.2036, 0.835, 0.2453, 0.8311, 0.2449, 0.4582, 0.1261, 0.4547, 0.1241, 0.4768, 0.08947, 0.4798, 0.09207, 0.8311, 0.2449, 0.835, 0.2453, 0.8273, 0.2862, 0.8235, 0.285, 0.4798, 0.09207, 0.4768, 0.08947, 0.5049, 0.05998, 0.5074, 0.06314, 0.8235, 0.285, 0.8273, 0.2862, 0.8121, 0.3247, 0.8086, 0.3228, 0.5074, 0.06314, 0.5049, 0.05998, 0.5379, 0.0368, 0.5397, 0.04042, 0.8086, 0.3228, 0.8121, 0.3247, 0.79, 0.3594, 0.787, 0.3568, 0.5397, 0.04042, 0.5379, 0.0368, 0.5746, 0.02084, 0.5757, 0.02476, 0.787, 0.3568, 0.79, 0.3594, 0.7619, 0.3889, 0.7595, 0.3857, 0.5757, 0.02476, 0.5746, 0.02084, 0.6135, 0.01271, 0.6139, 0.01678, 0.7595, 0.3857, 0.7619, 0.3889, 0.7289, 0.4121, 0.7271, 0.4085, 0.6139, 0.01678, 0.6135, 0.01271, 0.6533, 0.01271, 0.6529, 0.01678, 0.7271, 0.4085, 0.7289, 0.4121, 0.6922, 0.428, 0.6911, 0.4241, 0.6529, 0.01678, 0.6533, 0.01271, 0.6922, 0.02084, 0.6911, 0.02476, 0.5074, 0.3857, 0.5049, 0.3889, 0.4768, 0.3594, 0.4798, 0.3568, 0.6911, 0.4241, 0.6922, 0.428, 0.6533, 0.4362, 0.6529, 0.4321, 0.6911, 0.02476, 0.6922, 0.02084, 0.7289, 0.0368, 0.7271, 0.04042, 0.4798, 0.3568, 0.4768, 0.3594, 0.4547, 0.3247, 0.4582, 0.3228, 0.6529, 0.4321, 0.6533, 0.4356, 0.6135, 0.4356, 0.6139, 0.4321, 0.7271, 0.04042, 0.7289, 0.0368, 0.7619, 0.05998, 0.7595, 0.06314, 0.4582, 0.3228, 0.4547, 0.3247, 0.4395, 0.2862, 0.4433, 0.285, 0.6139, 0.4321, 0.6135, 0.4356, 0.5746, 0.428, 0.5757, 0.4241, 0.7595, 0.06314, 0.7619, 0.05998, 0.79, 0.08947, 0.787, 0.09207, 0.4433, 0.285, 0.4395, 0.2862, 0.4318, 0.2453, 0.4357, 0.2449, 0.5757, 0.4241, 0.5746, 0.428, 0.5379, 0.4121, 0.5397, 0.4085, 0.787, 0.09207, 0.79, 0.08947, 0.8121, 0.1241, 0.8086, 0.1261, 0.4357, 0.2449, 0.4318, 0.2453, 0.4318, 0.2036, 0.4357, 0.204, 0.5397, 0.4085, 0.5379, 0.4121, 0.5049, 0.3889, 0.5074, 0.3857, 0.8086, 0.1261, 0.8121, 0.1241, 0.8273, 0.1627, 0.8235, 0.1639, 0.4357, 0.204, 0.4318, 0.2036, 0.4395, 0.1627, 0.4433, 0.1639, 0.8235, 0.1639, 0.8273, 0.1627, 0.835, 0.2036, 0.8311, 0.204, 0.8158, 0.1663, 0.8235, 0.1639, 0.8311, 0.204, 0.8231, 0.2048, 0.4437, 0.2048, 0.4357, 0.204, 0.4433, 0.1639, 0.451, 0.1663, 0.8015, 0.1301, 0.8086, 0.1261, 0.8235, 0.1639, 0.8158, 0.1663, 0.5435, 0.401, 0.5397, 0.4085, 0.5074, 0.3857, 0.5125, 0.3792, 0.4437, 0.2441, 0.4357, 0.2449, 0.4357, 0.204, 0.4437, 0.2048, 0.7808, 0.09744, 0.787, 0.09207, 0.8086, 0.1261, 0.8015, 0.1301, 0.5781, 0.416, 0.5757, 0.4241, 0.5397, 0.4085, 0.5435, 0.401, 0.451, 0.2826, 0.4433, 0.285, 0.4357, 0.2449, 0.4437, 0.2441, 0.7543, 0.06968, 0.7595, 0.06314, 0.787, 0.09207, 0.7808, 0.09744, 0.6147, 0.4237, 0.6139, 0.4321, 0.5757, 0.4241, 0.5781, 0.416, 0.4653, 0.3188, 0.4582, 0.3228, 0.4433, 0.285, 0.451, 0.2826, 0.7233, 0.04788, 0.7271, 0.04042, 0.7595, 0.06314, 0.7543, 0.06968, 0.6521, 0.4237, 0.6529, 0.4321, 0.6139, 0.4321, 0.6147, 0.4237, 0.486, 0.3514, 0.4798, 0.3568, 0.4582, 0.3228, 0.4653, 0.3188, 0.6887, 0.03286, 0.6911, 0.02476, 0.7271, 0.04042, 0.7233, 0.04788, 0.6887, 0.416, 0.6911, 0.4241, 0.6529, 0.4321, 0.6521, 0.4237, 0.5125, 0.3792, 0.5074, 0.3857, 0.4798, 0.3568, 0.486, 0.3514, 0.6521, 0.0252, 0.6529, 0.01678, 0.6911, 0.02476, 0.6887, 0.03286, 0.7233, 0.401, 0.7271, 0.4085, 0.6911, 0.4241, 0.6887, 0.416, 0.6147, 0.0252, 0.6139, 0.01678, 0.6529, 0.01678, 0.6521, 0.0252, 0.7543, 0.3792, 0.7595, 0.3857, 0.7271, 0.4085, 0.7233, 0.401, 0.5781, 0.03286, 0.5757, 0.02476, 0.6139, 0.01678, 0.6147, 0.0252, 0.7808, 0.3514, 0.787, 0.3568, 0.7595, 0.3857, 0.7543, 0.3792, 0.5435, 0.04788, 0.5397, 0.04042, 0.5757, 0.02476, 0.5781, 0.03286, 0.8015, 0.3188, 0.8086, 0.3228, 0.787, 0.3568, 0.7808, 0.3514, 0.5125, 0.06968, 0.5074, 0.06314, 0.5397, 0.04042, 0.5435, 0.04788, 0.8158, 0.2826, 0.8235, 0.285, 0.8086, 0.3228, 0.8015, 0.3188, 0.486, 0.09744, 0.4798, 0.09207, 0.5074, 0.06314, 0.5125, 0.06968, 0.8231, 0.2441, 0.8311, 0.2449, 0.8235, 0.285, 0.8158, 0.2826, 0.4653, 0.1301, 0.4582, 0.1261, 0.4798, 0.09207, 0.486, 0.09744, 0.8231, 0.2048, 0.8311, 0.204, 0.8311, 0.2449, 0.8231, 0.2441, 0.451, 0.1663, 0.4433, 0.1639, 0.4582, 0.1261, 0.4653, 0.1301, 0.5435, 0.401, 0.5125, 0.3792, 0.486, 0.3514, 0.4653, 0.3188, 0.451, 0.2826, 0.4437, 0.2441, 0.4437, 0.2048, 0.451, 0.1663, 0.4653, 0.1301, 0.486, 0.09744, 0.5125, 0.06968, 0.5435, 0.04788, 0.5781, 0.03286, 0.6147, 0.0252, 0.6521, 0.0252, 0.6887, 0.03286, 0.7233, 0.04788, 0.7543, 0.06968, 0.7808, 0.09744, 0.8015, 0.1301, 0.8158, 0.1663, 0.8231, 0.2048, 0.8231, 0.2441, 0.8158, 0.2826, 0.8015, 0.3188, 0.7808, 0.3514, 0.7543, 0.3792, 0.7233, 0.401, 0.6887, 0.416, 0.6521, 0.4237, 0.6147, 0.4237, 0.5781, 0.416, 0.125, 0.04246, 0.09258, 0.06621, 0.0892, 0.06185, 0.1224, 0.03748, 0.01804, 0.2115, 0.01831, 0.2539, 0.01298, 0.2544, 0.01271, 0.211, 0.3809, 0.37, 0.403, 0.3348, 0.4078, 0.3374, 0.385, 0.3735, 0.1629, 0.02657, 0.125, 0.04246, 0.1224, 0.03748, 0.1614, 0.02117, 0.02577, 0.1701, 0.01804, 0.2115, 0.01271, 0.211, 0.02064, 0.1684, 0.352, 0.3997, 0.3809, 0.37, 0.385, 0.3735, 0.3554, 0.404, 0.2022, 0.01832, 0.1629, 0.02657, 0.1614, 0.02117, 0.2017, 0.01271, 0.3187, 0.4232, 0.352, 0.3997, 0.3554, 0.404, 0.3212, 0.4281, 0.2426, 0.01842, 0.2022, 0.01832, 0.2017, 0.01271, 0.2432, 0.01281, 0.2815, 0.4393, 0.3187, 0.4232, 0.3212, 0.4281, 0.283, 0.4447, 0.2818, 0.02666, 0.2426, 0.01842, 0.2432, 0.01281, 0.2834, 0.02126, 0.2418, 0.4474, 0.2815, 0.4393, 0.283, 0.4447, 0.2424, 0.453, 0.3192, 0.04294, 0.2818, 0.02666, 0.2834, 0.02126, 0.3217, 0.03797, 0.2018, 0.4474, 0.2418, 0.4474, 0.2424, 0.453, 0.2013, 0.453, 0.3526, 0.06646, 0.3192, 0.04294, 0.3217, 0.03797, 0.356, 0.0621, 0.1626, 0.4392, 0.2018, 0.4474, 0.2013, 0.453, 0.161, 0.4446, 0.3812, 0.09644, 0.3526, 0.06646, 0.356, 0.0621, 0.3854, 0.09287, 0.1252, 0.4229, 0.1626, 0.4392, 0.161, 0.4446, 0.1227, 0.4279, 0.4033, 0.1315, 0.3812, 0.09644, 0.3854, 0.09287, 0.4081, 0.1289, 0.4227, 0.4778, 0.4183, 0.4771, 0.4183, 0.454, 0.4227, 0.453, 0.419, 0.1707, 0.4033, 0.1315, 0.4081, 0.1289, 0.4241, 0.1691, 0.06264, 0.3692, 0.09181, 0.3994, 0.08841, 0.4038, 0.05848, 0.3728, 0.4264, 0.2121, 0.419, 0.1707, 0.4241, 0.1691, 0.4318, 0.2115, 0.04139, 0.1311, 0.02577, 0.1701, 0.02064, 0.1684, 0.03667, 0.1284, 0.04111, 0.3343, 0.06264, 0.3692, 0.05848, 0.3728, 0.03638, 0.337, 0.4264, 0.2543, 0.4264, 0.2121, 0.4318, 0.2115, 0.4317, 0.2549, 0.06334, 0.09585, 0.04139, 0.1311, 0.03667, 0.1284, 0.05919, 0.09227, 0.02577, 0.2953, 0.04111, 0.3343, 0.03638, 0.337, 0.02064, 0.2969, 0.4181, 0.2957, 0.4264, 0.2543, 0.4317, 0.2549, 0.4232, 0.2973, 0.09258, 0.06621, 0.06334, 0.09585, 0.05919, 0.09227, 0.0892, 0.06185, 0.01831, 0.2539, 0.02577, 0.2953, 0.02064, 0.2969, 0.01298, 0.2544, 0.403, 0.3348, 0.4181, 0.2957, 0.4232, 0.2973, 0.4078, 0.3374, 0.1183, 0.418, 0.1252, 0.4229, 0.1227, 0.4279, 0.1157, 0.4229, 0.9815, 0.05282, 0.9805, 0.09209, 0.9739, 0.07765, 0.9531, 0.05034, 0.8392, 0.02035, 0.8942, 0.01271, 0.8698, 0.03911, 0.8365, 0.0545, 0.9805, 0.09209, 0.9521, 0.09071, 0.9523, 0.08231, 0.9739, 0.07765, 0.8065, 0.7439, 0.7714, 0.7217, 0.7829, 0.6915, 0.8213, 0.7059, 0.4907, 0.5685, 0.631, 0.6451, 0.4792, 0.5987, 0.7247, 0.46, 0.704, 0.4977, 0.6752, 0.4856, 0.6885, 0.4442, 0.4319, 0.6654, 0.4738, 0.6633, 0.4802, 0.6951, 0.4394, 0.7057, 0.6498, 0.8537, 0.6483, 0.8102, 0.6787, 0.8035, 0.6883, 0.8457, 0.5041, 0.4828, 0.5293, 0.5179, 0.5076, 0.5412, 0.476, 0.5117, 0.6885, 0.4442, 0.6752, 0.4856, 0.6447, 0.4796, 0.6502, 0.4362, 0.8213, 0.7059, 0.7829, 0.6915, 0.7886, 0.6595, 0.8291, 0.6656, 0.6883, 0.8457, 0.6787, 0.8035, 0.7072, 0.7907, 0.7244, 0.83, 0.4394, 0.7057, 0.4802, 0.6951, 0.4924, 0.7251, 0.4543, 0.7437, 0.6502, 0.4362, 0.6447, 0.4796, 0.6137, 0.48, 0.611, 0.4362, 0.476, 0.5117, 0.5076, 0.5412, 0.4907, 0.5685, 0.4545, 0.546, 0.7244, 0.83, 0.7072, 0.7907, 0.7328, 0.7722, 0.7569, 0.8072, 0.8291, 0.6656, 0.7886, 0.6595, 0.7882, 0.6269, 0.8292, 0.6245, 0.611, 0.4362, 0.6137, 0.48, 0.5834, 0.4867, 0.5727, 0.4442, 0.5037, 0.807, 0.5321, 0.7747, 0.5581, 0.7925, 0.5362, 0.8299, 0.4543, 0.7437, 0.4924, 0.7251, 0.5097, 0.7519, 0.4756, 0.7778, 0.7569, 0.8072, 0.7328, 0.7722, 0.7544, 0.749, 0.7848, 0.7782, 0.8066, 0.5462, 0.7696, 0.5651, 0.7521, 0.5382, 0.785, 0.512, 0.4545, 0.546, 0.4907, 0.5685, 0.4792, 0.5987, 0.4394, 0.5839, 0.4394, 0.5839, 0.4792, 0.5987, 0.4735, 0.6307, 0.4318, 0.6243, 0.5362, 0.8299, 0.5581, 0.7925, 0.5869, 0.8046, 0.5725, 0.8457, 0.8292, 0.6245, 0.7882, 0.6269, 0.7818, 0.595, 0.8217, 0.5842, 0.5727, 0.4442, 0.5834, 0.4867, 0.5547, 0.4994, 0.5361, 0.4598, 0.785, 0.512, 0.7521, 0.5382, 0.7299, 0.5155, 0.7572, 0.4829, 0.4756, 0.7778, 0.5097, 0.7519, 0.5321, 0.7747, 0.5037, 0.807, 0.7848, 0.7782, 0.7544, 0.749, 0.7714, 0.7217, 0.8065, 0.7439, 0.5725, 0.8457, 0.5869, 0.8046, 0.6173, 0.8106, 0.6107, 0.8537, 0.8217, 0.5842, 0.7818, 0.595, 0.7696, 0.5651, 0.8066, 0.5462, 0.4318, 0.6243, 0.4735, 0.6307, 0.4738, 0.6633, 0.4319, 0.6654, 0.7572, 0.4829, 0.7299, 0.5155, 0.704, 0.4977, 0.7247, 0.46, 0.5361, 0.4598, 0.5547, 0.4994, 0.5293, 0.5179, 0.5041, 0.4828, 0.6107, 0.8537, 0.6173, 0.8106, 0.6483, 0.8102, 0.6498, 0.8537, 0.7299, 0.5155, 0.631, 0.6451, 0.704, 0.4977, 0.5581, 0.7925, 0.5321, 0.7747, 0.631, 0.6451, 0.7544, 0.749, 0.631, 0.6451, 0.7714, 0.7217, 0.631, 0.6451, 0.4924, 0.7251, 0.4802, 0.6951, 0.631, 0.6451, 0.7818, 0.595, 0.7882, 0.6269, 0.631, 0.6451, 0.5834, 0.4867, 0.6137, 0.48, 0.631, 0.6451, 0.7544, 0.749, 0.7328, 0.7722, 0.631, 0.6451, 0.7696, 0.5651, 0.7818, 0.595, 0.7521, 0.5382, 0.7696, 0.5651, 0.631, 0.6451, 0.7299, 0.5155, 0.7521, 0.5382, 0.631, 0.6451, 0.704, 0.4977, 0.631, 0.6451, 0.6752, 0.4856, 0.6752, 0.4856, 0.631, 0.6451, 0.6447, 0.4796, 0.631, 0.6451, 0.6137, 0.48, 0.6447, 0.4796, 0.631, 0.6451, 0.5547, 0.4994, 0.5834, 0.4867, 0.5293, 0.5179, 0.5547, 0.4994, 0.631, 0.6451, 0.5076, 0.5412, 0.5293, 0.5179, 0.631, 0.6451, 0.631, 0.6451, 0.7882, 0.6269, 0.7886, 0.6595, 0.631, 0.6451, 0.7886, 0.6595, 0.7829, 0.6915, 0.631, 0.6451, 0.7829, 0.6915, 0.7714, 0.7217, 0.6483, 0.8102, 0.631, 0.6451, 0.6787, 0.8035, 0.631, 0.6451, 0.7328, 0.7722, 0.7072, 0.7907, 0.631, 0.6451, 0.7072, 0.7907, 0.6787, 0.8035, 0.5076, 0.5412, 0.631, 0.6451, 0.4907, 0.5685, 0.4792, 0.5987, 0.631, 0.6451, 0.4735, 0.6307, 0.631, 0.6451, 0.4802, 0.6951, 0.4738, 0.6633, 0.4735, 0.6307, 0.631, 0.6451, 0.4738, 0.6633, 0.6173, 0.8106, 0.631, 0.6451, 0.6483, 0.8102, 0.5869, 0.8046, 0.631, 0.6451, 0.6173, 0.8106, 0.5869, 0.8046, 0.5581, 0.7925, 0.631, 0.6451, 0.5097, 0.7519, 0.4924, 0.7251, 0.631, 0.6451, 0.5321, 0.7747, 0.5097, 0.7519, 0.631, 0.6451])
me_circle_006.materials.append(mat_material_019)
me_circle_006.materials.append(mat_material_020)
me_circle_006.materials.append(mat_material_023)
me_circle_006.materials.append(mat_material_024)
me_circle_006.materials.append(mat_material_025)
me_circle_006.use_remesh_preserve_volume = False
me_circle_006.use_remesh_preserve_attributes = False
me_circle_006.use_mirror_vertex_groups = False
me_circle_006.update()

# ---- objects
ob_circle_004 = bpy.data.objects.new('Circle.004', me_circle_006)

# ---- transforms, parenting, visibility, modifiers, constraints
ob_circle_004.location = (0.0, 0.0, 1.566)
ob_circle_004.rotation_euler = (0.06312, 0.1454, -1.16)
ob_circle_004.scale = (0.2176, 0.2176, 0.2176)
ob_circle_004.lineart.crease_threshold = 0.0

# ---- collection membership
col_collection_11.objects.link(ob_circle_004)

# ---- scene / render settings (as saved in the file)
scene.frame_start = 1; scene.frame_end = 19; scene.frame_set(233)
scene.render.engine = 'BLENDER_EEVEE_NEXT'
scene.render.resolution_percentage = 50
scene.render.fps = 60
scene.render.dither_intensity = 0.0
scene.cycles.use_denoising = False
scene.cycles.samples = 10
scene.cycles.sampling_pattern = 'TABULATED_SOBOL'
scene.cycles.light_sampling_threshold = 0.0
scene.cycles.use_adaptive_sampling = False
scene.cycles.use_light_tree = False
scene.cycles.blur_glossy = 0.0
scene.cycles.pixel_filter_type = 'GAUSSIAN'
scene.cycles.sample_clamp_indirect = 0.0
scene.view_settings.view_transform = 'Standard'
bpy.context.view_layer.update()

# ---- added for rendering (the .blend has no active camera and no usable light): camera, sun
cam_auto = bpy.data.cameras.new('AutoCamera')
cam_auto.lens = 50.0
cam_auto.sensor_width = 36.0
cam_auto.clip_end = 1000.0
ob_auto_camera = bpy.data.objects.new('AutoCamera', cam_auto)
scene.collection.objects.link(ob_auto_camera)
ob_auto_camera.location = (0.845084, -1.03689, 2.38477)
ob_auto_camera.rotation_euler = (1.09748, -7.21219e-08, 0.694738)
scene.camera = ob_auto_camera
light_auto_sun = bpy.data.lights.new('AutoSun', 'SUN')
light_auto_sun.energy = 3.0
light_auto_sun.angle = 0.0523599
ob_auto_sun = bpy.data.objects.new('AutoSun', light_auto_sun)
scene.collection.objects.link(ob_auto_sun)
ob_auto_sun.rotation_euler = (0.872665, 0.174533, 0.523599)
bpy.context.view_layer.update()
